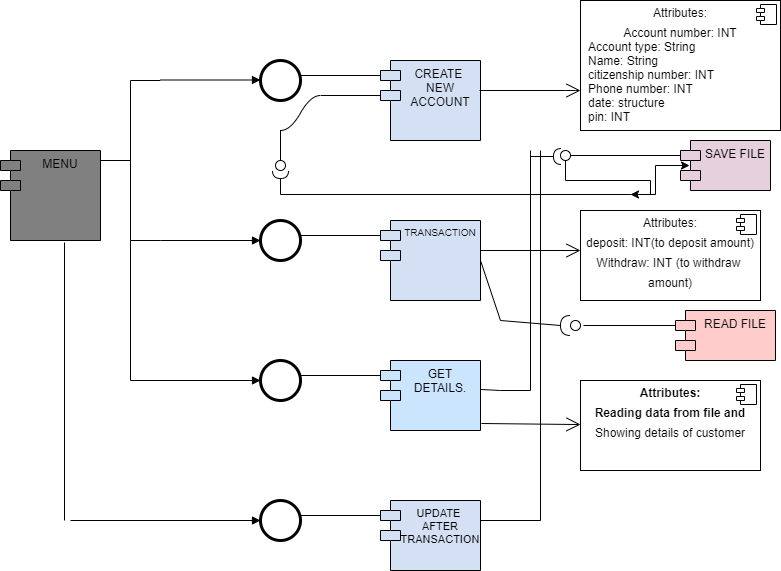

The diagram above was exported from draw.io. Its source (the exported page's mxGraphModel, read from the mxfile embedded in the PNG):
<mxGraphModel dx="1108" dy="482" grid="1" gridSize="10" guides="1" tooltips="1" connect="1" arrows="1" fold="1" page="1" pageScale="1" pageWidth="850" pageHeight="1100" math="0" shadow="0">
  <root>
    <mxCell id="0" />
    <mxCell id="1" parent="0" />
    <mxCell id="4waF56dcaJRh0kGW7k3D-1" value="MENU" style="shape=module;align=left;spacingLeft=20;align=center;verticalAlign=top;fillColor=#808080;" parent="1" vertex="1">
      <mxGeometry x="60" y="150" width="100" height="90" as="geometry" />
    </mxCell>
    <mxCell id="4waF56dcaJRh0kGW7k3D-28" value="" style="shape=mxgraph.bpmn.shape;html=1;verticalLabelPosition=bottom;labelBackgroundColor=#ffffff;verticalAlign=top;align=center;perimeter=ellipsePerimeter;outlineConnect=0;outline=end;symbol=general;fillColor=#FFFFFF;" parent="1" vertex="1">
      <mxGeometry x="320" y="60" width="40" height="40" as="geometry" />
    </mxCell>
    <mxCell id="4waF56dcaJRh0kGW7k3D-29" value="" style="endArrow=block;endFill=1;endSize=6;html=1;fillColor=#FFFFFF;" parent="1" edge="1">
      <mxGeometry width="100" relative="1" as="geometry">
        <mxPoint x="220" y="79.5" as="sourcePoint" />
        <mxPoint x="320" y="79.5" as="targetPoint" />
      </mxGeometry>
    </mxCell>
    <mxCell id="4waF56dcaJRh0kGW7k3D-30" value="" style="endArrow=block;endFill=1;endSize=6;html=1;fillColor=#FFFFFF;" parent="1" edge="1">
      <mxGeometry width="100" relative="1" as="geometry">
        <mxPoint x="220" y="240" as="sourcePoint" />
        <mxPoint x="320" y="240" as="targetPoint" />
      </mxGeometry>
    </mxCell>
    <mxCell id="4waF56dcaJRh0kGW7k3D-31" value="" style="shape=mxgraph.bpmn.shape;html=1;verticalLabelPosition=bottom;labelBackgroundColor=#ffffff;verticalAlign=top;align=center;perimeter=ellipsePerimeter;outlineConnect=0;outline=end;symbol=general;fillColor=#FFFFFF;" parent="1" vertex="1">
      <mxGeometry x="320" y="360" width="40" height="40" as="geometry" />
    </mxCell>
    <mxCell id="4waF56dcaJRh0kGW7k3D-32" value="" style="shape=mxgraph.bpmn.shape;html=1;verticalLabelPosition=bottom;labelBackgroundColor=#ffffff;verticalAlign=top;align=center;perimeter=ellipsePerimeter;outlineConnect=0;outline=end;symbol=general;fillColor=#FFFFFF;" parent="1" vertex="1">
      <mxGeometry x="320" y="500" width="40" height="40" as="geometry" />
    </mxCell>
    <mxCell id="4waF56dcaJRh0kGW7k3D-33" value="" style="shape=mxgraph.bpmn.shape;html=1;verticalLabelPosition=bottom;labelBackgroundColor=#ffffff;verticalAlign=top;align=center;perimeter=ellipsePerimeter;outlineConnect=0;outline=end;symbol=general;fillColor=#FFFFFF;" parent="1" vertex="1">
      <mxGeometry x="320" y="220" width="40" height="40" as="geometry" />
    </mxCell>
    <mxCell id="4waF56dcaJRh0kGW7k3D-36" value="" style="html=1;shape=mxgraph.flowchart.annotation_2;align=left;labelPosition=right;fillColor=#99FFFF;" parent="1" vertex="1">
      <mxGeometry x="160" y="80" width="60" height="160" as="geometry" />
    </mxCell>
    <mxCell id="4waF56dcaJRh0kGW7k3D-40" value="" style="endArrow=none;html=1;rounded=0;fillColor=#FFFFFF;exitX=0.64;exitY=1.022;exitDx=0;exitDy=0;exitPerimeter=0;" parent="1" source="4waF56dcaJRh0kGW7k3D-1" edge="1">
      <mxGeometry relative="1" as="geometry">
        <mxPoint x="340" y="300" as="sourcePoint" />
        <mxPoint x="124" y="520" as="targetPoint" />
      </mxGeometry>
    </mxCell>
    <mxCell id="4waF56dcaJRh0kGW7k3D-41" value="" style="endArrow=none;html=1;rounded=0;fillColor=#FFFFFF;exitX=0.5;exitY=1;exitDx=0;exitDy=0;exitPerimeter=0;" parent="1" source="4waF56dcaJRh0kGW7k3D-36" edge="1">
      <mxGeometry relative="1" as="geometry">
        <mxPoint x="340" y="300" as="sourcePoint" />
        <mxPoint x="190" y="380" as="targetPoint" />
      </mxGeometry>
    </mxCell>
    <mxCell id="4waF56dcaJRh0kGW7k3D-43" value="" style="endArrow=block;endFill=1;endSize=6;html=1;fillColor=#FFFFFF;entryX=0;entryY=0.5;entryDx=0;entryDy=0;" parent="1" target="4waF56dcaJRh0kGW7k3D-31" edge="1">
      <mxGeometry width="100" relative="1" as="geometry">
        <mxPoint x="190" y="380" as="sourcePoint" />
        <mxPoint x="300" y="380" as="targetPoint" />
      </mxGeometry>
    </mxCell>
    <mxCell id="4waF56dcaJRh0kGW7k3D-44" value="" style="endArrow=block;endFill=1;endSize=6;html=1;fillColor=#FFFFFF;" parent="1" edge="1">
      <mxGeometry width="100" relative="1" as="geometry">
        <mxPoint x="220" y="520" as="sourcePoint" />
        <mxPoint x="320" y="520" as="targetPoint" />
      </mxGeometry>
    </mxCell>
    <mxCell id="4waF56dcaJRh0kGW7k3D-45" value="" style="endArrow=none;html=1;rounded=0;fillColor=#FFFFFF;" parent="1" edge="1">
      <mxGeometry relative="1" as="geometry">
        <mxPoint x="130" y="520" as="sourcePoint" />
        <mxPoint x="240" y="520" as="targetPoint" />
      </mxGeometry>
    </mxCell>
    <mxCell id="4waF56dcaJRh0kGW7k3D-46" value="TRANSACTION" style="shape=module;align=left;spacingLeft=20;align=center;verticalAlign=top;fillColor=#D4E1F5;fontSize=10;" parent="1" vertex="1">
      <mxGeometry x="440" y="220" width="100" height="80" as="geometry" />
    </mxCell>
    <mxCell id="4waF56dcaJRh0kGW7k3D-47" value="UPDATE &#10;AFTER&#10;TRANSACTION" style="shape=module;align=left;spacingLeft=20;align=center;verticalAlign=top;fillColor=#D4E1F5;fontSize=11;" parent="1" vertex="1">
      <mxGeometry x="440" y="500" width="100" height="70" as="geometry" />
    </mxCell>
    <mxCell id="4waF56dcaJRh0kGW7k3D-48" value="GET&#10;DETAILS." style="shape=module;align=left;spacingLeft=20;align=center;verticalAlign=top;fillColor=#CCE5FF;" parent="1" vertex="1">
      <mxGeometry x="440" y="360" width="100" height="70" as="geometry" />
    </mxCell>
    <mxCell id="4waF56dcaJRh0kGW7k3D-49" value="CREATE &#10;NEW&#10;ACCOUNT" style="shape=module;align=left;spacingLeft=20;align=center;verticalAlign=top;fillColor=#D4E1F5;" parent="1" vertex="1">
      <mxGeometry x="440" y="60" width="100" height="80" as="geometry" />
    </mxCell>
    <mxCell id="4waF56dcaJRh0kGW7k3D-51" value="" style="endArrow=none;html=1;rounded=0;fillColor=#FFFFFF;entryX=0;entryY=0;entryDx=0;entryDy=15;entryPerimeter=0;" parent="1" target="4waF56dcaJRh0kGW7k3D-46" edge="1">
      <mxGeometry relative="1" as="geometry">
        <mxPoint x="360" y="235" as="sourcePoint" />
        <mxPoint x="440" y="240" as="targetPoint" />
      </mxGeometry>
    </mxCell>
    <mxCell id="4waF56dcaJRh0kGW7k3D-52" value="" style="endArrow=none;html=1;rounded=0;fillColor=#FFFFFF;entryX=0;entryY=0;entryDx=0;entryDy=15;entryPerimeter=0;" parent="1" target="4waF56dcaJRh0kGW7k3D-48" edge="1">
      <mxGeometry relative="1" as="geometry">
        <mxPoint x="360" y="375" as="sourcePoint" />
        <mxPoint x="450" y="380" as="targetPoint" />
      </mxGeometry>
    </mxCell>
    <mxCell id="4waF56dcaJRh0kGW7k3D-54" value="" style="endArrow=none;html=1;rounded=0;fillColor=#FFFFFF;entryX=0;entryY=0;entryDx=0;entryDy=15;entryPerimeter=0;" parent="1" target="4waF56dcaJRh0kGW7k3D-49" edge="1">
      <mxGeometry relative="1" as="geometry">
        <mxPoint x="360" y="75" as="sourcePoint" />
        <mxPoint x="520" y="230" as="targetPoint" />
      </mxGeometry>
    </mxCell>
    <mxCell id="4waF56dcaJRh0kGW7k3D-55" value="" style="endArrow=none;html=1;rounded=0;fillColor=#FFFFFF;entryX=0;entryY=0;entryDx=0;entryDy=15;entryPerimeter=0;" parent="1" target="4waF56dcaJRh0kGW7k3D-47" edge="1">
      <mxGeometry relative="1" as="geometry">
        <mxPoint x="360" y="515" as="sourcePoint" />
        <mxPoint x="520" y="420" as="targetPoint" />
        <Array as="points" />
      </mxGeometry>
    </mxCell>
    <mxCell id="4waF56dcaJRh0kGW7k3D-58" value="READ FILE" style="shape=module;align=left;spacingLeft=20;align=center;verticalAlign=top;fillColor=#FFCCCC;" parent="1" vertex="1">
      <mxGeometry x="735" y="310" width="100" height="50" as="geometry" />
    </mxCell>
    <mxCell id="4waF56dcaJRh0kGW7k3D-59" value="SAVE FILE" style="shape=module;align=left;spacingLeft=20;align=center;verticalAlign=top;fillColor=#E6D0DE;" parent="1" vertex="1">
      <mxGeometry x="740" y="140" width="90" height="50" as="geometry" />
    </mxCell>
    <mxCell id="4waF56dcaJRh0kGW7k3D-68" value="" style="edgeStyle=entityRelationEdgeStyle;startArrow=none;endArrow=none;segment=10;curved=1;fillColor=#FFFFFF;" parent="1" edge="1">
      <mxGeometry relative="1" as="geometry">
        <mxPoint x="340" y="130" as="sourcePoint" />
        <mxPoint x="380" y="95" as="targetPoint" />
      </mxGeometry>
    </mxCell>
    <mxCell id="4waF56dcaJRh0kGW7k3D-72" value="" style="line;strokeWidth=1;rotatable=0;dashed=0;labelPosition=right;align=left;verticalAlign=middle;spacingTop=0;spacingLeft=6;points=[];portConstraint=eastwest;fillColor=#99FFFF;" parent="1" vertex="1">
      <mxGeometry x="380" y="90" width="60" height="10" as="geometry" />
    </mxCell>
    <mxCell id="4waF56dcaJRh0kGW7k3D-73" value="" style="rounded=0;orthogonalLoop=1;jettySize=auto;html=1;endArrow=none;endFill=0;fillColor=#FFFFFF;" parent="1" target="4waF56dcaJRh0kGW7k3D-75" edge="1">
      <mxGeometry relative="1" as="geometry">
        <mxPoint x="340" y="130" as="sourcePoint" />
      </mxGeometry>
    </mxCell>
    <mxCell id="4waF56dcaJRh0kGW7k3D-74" value="" style="rounded=0;orthogonalLoop=1;jettySize=auto;html=1;endArrow=halfCircle;endFill=0;endSize=6;strokeWidth=1;fillColor=#FFFFFF;startArrow=none;" parent="1" edge="1">
      <mxGeometry relative="1" as="geometry">
        <mxPoint x="340" y="190" as="sourcePoint" />
        <mxPoint x="340" y="170" as="targetPoint" />
      </mxGeometry>
    </mxCell>
    <mxCell id="4waF56dcaJRh0kGW7k3D-75" value="" style="ellipse;whiteSpace=wrap;html=1;fontFamily=Helvetica;fontSize=12;fontColor=#000000;align=center;strokeColor=#000000;fillColor=#ffffff;points=[];aspect=fixed;resizable=0;" parent="1" vertex="1">
      <mxGeometry x="335" y="160" width="10" height="10" as="geometry" />
    </mxCell>
    <mxCell id="4waF56dcaJRh0kGW7k3D-76" value="" style="rounded=0;orthogonalLoop=1;jettySize=auto;html=1;endArrow=none;endFill=0;endSize=6;strokeWidth=1;fillColor=#FFFFFF;" parent="1" edge="1">
      <mxGeometry relative="1" as="geometry">
        <mxPoint x="340" y="194" as="sourcePoint" />
        <mxPoint x="340" y="180" as="targetPoint" />
        <Array as="points" />
      </mxGeometry>
    </mxCell>
    <mxCell id="4waF56dcaJRh0kGW7k3D-77" value="" style="rounded=0;orthogonalLoop=1;jettySize=auto;html=1;endArrow=none;endFill=0;fillColor=#FFFFFF;exitX=0;exitY=0;exitDx=0;exitDy=15;exitPerimeter=0;" parent="1" source="4waF56dcaJRh0kGW7k3D-59" target="4waF56dcaJRh0kGW7k3D-79" edge="1">
      <mxGeometry relative="1" as="geometry">
        <mxPoint x="420" y="285" as="sourcePoint" />
      </mxGeometry>
    </mxCell>
    <mxCell id="4waF56dcaJRh0kGW7k3D-78" value="" style="rounded=0;orthogonalLoop=1;jettySize=auto;html=1;endArrow=halfCircle;endFill=0;endSize=6;strokeWidth=1;fillColor=#FFFFFF;entryX=0.1;entryY=0.6;entryDx=0;entryDy=0;entryPerimeter=0;" parent="1" target="4waF56dcaJRh0kGW7k3D-79" edge="1">
      <mxGeometry relative="1" as="geometry">
        <mxPoint x="590" y="156" as="sourcePoint" />
        <mxPoint x="620" y="160" as="targetPoint" />
        <Array as="points" />
      </mxGeometry>
    </mxCell>
    <mxCell id="4waF56dcaJRh0kGW7k3D-118" value="" style="edgeStyle=orthogonalEdgeStyle;rounded=0;orthogonalLoop=1;jettySize=auto;html=1;fillColor=#FFFFFF;" parent="1" source="4waF56dcaJRh0kGW7k3D-79" target="4waF56dcaJRh0kGW7k3D-99" edge="1">
      <mxGeometry relative="1" as="geometry" />
    </mxCell>
    <mxCell id="4waF56dcaJRh0kGW7k3D-79" value="" style="ellipse;whiteSpace=wrap;html=1;fontFamily=Helvetica;fontSize=12;fontColor=#000000;align=center;strokeColor=#000000;fillColor=#ffffff;points=[];aspect=fixed;resizable=0;" parent="1" vertex="1">
      <mxGeometry x="620" y="150" width="10" height="10" as="geometry" />
    </mxCell>
    <mxCell id="4waF56dcaJRh0kGW7k3D-87" value="" style="rounded=0;orthogonalLoop=1;jettySize=auto;html=1;endArrow=none;endFill=0;fillColor=#FFFFFF;entryX=0;entryY=0;entryDx=0;entryDy=15;entryPerimeter=0;" parent="1" target="4waF56dcaJRh0kGW7k3D-58" edge="1">
      <mxGeometry relative="1" as="geometry">
        <mxPoint x="643" y="325" as="sourcePoint" />
        <mxPoint x="620" y="300" as="targetPoint" />
      </mxGeometry>
    </mxCell>
    <mxCell id="4waF56dcaJRh0kGW7k3D-91" value="" style="rounded=0;orthogonalLoop=1;jettySize=auto;html=1;endArrow=none;endFill=0;fillColor=#FFFFFF;" parent="1" edge="1">
      <mxGeometry relative="1" as="geometry">
        <mxPoint x="420" y="285" as="sourcePoint" />
        <mxPoint x="420" y="285" as="targetPoint" />
      </mxGeometry>
    </mxCell>
    <mxCell id="4waF56dcaJRh0kGW7k3D-95" value="" style="rounded=0;orthogonalLoop=1;jettySize=auto;html=1;endArrow=none;endFill=0;fillColor=#FFFFFF;" parent="1" edge="1">
      <mxGeometry relative="1" as="geometry">
        <mxPoint x="420" y="285" as="sourcePoint" />
        <mxPoint x="420" y="285" as="targetPoint" />
      </mxGeometry>
    </mxCell>
    <mxCell id="4waF56dcaJRh0kGW7k3D-97" value="" style="ellipse;whiteSpace=wrap;html=1;fontFamily=Helvetica;fontSize=12;fontColor=#000000;align=center;strokeColor=#000000;fillColor=#ffffff;points=[];aspect=fixed;resizable=0;" parent="1" vertex="1">
      <mxGeometry x="630" y="320" width="10" height="10" as="geometry" />
    </mxCell>
    <mxCell id="4waF56dcaJRh0kGW7k3D-102" value="" style="edgeStyle=orthogonalEdgeStyle;rounded=0;orthogonalLoop=1;jettySize=auto;html=1;fillColor=#FFFFFF;entryX=0.1;entryY=0.5;entryDx=0;entryDy=0;entryPerimeter=0;" parent="1" source="4waF56dcaJRh0kGW7k3D-99" target="4waF56dcaJRh0kGW7k3D-59" edge="1">
      <mxGeometry relative="1" as="geometry" />
    </mxCell>
    <mxCell id="4waF56dcaJRh0kGW7k3D-99" value="" style="line;strokeWidth=1;fillColor=none;align=left;verticalAlign=middle;spacingTop=-1;spacingLeft=3;spacingRight=3;rotatable=0;labelPosition=right;points=[];portConstraint=eastwest;" parent="1" vertex="1">
      <mxGeometry x="340" y="190" width="350" height="8" as="geometry" />
    </mxCell>
    <mxCell id="4waF56dcaJRh0kGW7k3D-109" value="" style="shape=requiredInterface;html=1;verticalLabelPosition=bottom;fillColor=#99FFFF;direction=west;" parent="1" vertex="1">
      <mxGeometry x="620" y="315" width="10" height="20" as="geometry" />
    </mxCell>
    <mxCell id="4waF56dcaJRh0kGW7k3D-112" value="" style="endArrow=none;html=1;rounded=0;fillColor=#FFFFFF;entryX=1;entryY=0.5;entryDx=0;entryDy=0;entryPerimeter=0;" parent="1" target="4waF56dcaJRh0kGW7k3D-109" edge="1">
      <mxGeometry relative="1" as="geometry">
        <mxPoint x="560" y="320" as="sourcePoint" />
        <mxPoint x="560" y="340" as="targetPoint" />
      </mxGeometry>
    </mxCell>
    <mxCell id="4waF56dcaJRh0kGW7k3D-113" value="" style="endArrow=none;html=1;rounded=0;fillColor=#FFFFFF;exitX=1;exitY=0.5;exitDx=0;exitDy=0;" parent="1" source="4waF56dcaJRh0kGW7k3D-46" edge="1">
      <mxGeometry relative="1" as="geometry">
        <mxPoint x="400" y="340" as="sourcePoint" />
        <mxPoint x="560" y="320" as="targetPoint" />
      </mxGeometry>
    </mxCell>
    <mxCell id="4waF56dcaJRh0kGW7k3D-114" value="" style="endArrow=none;html=1;rounded=0;fillColor=#FFFFFF;" parent="1" edge="1">
      <mxGeometry relative="1" as="geometry">
        <mxPoint x="590" y="150" as="sourcePoint" />
        <mxPoint x="590" y="390" as="targetPoint" />
      </mxGeometry>
    </mxCell>
    <mxCell id="4waF56dcaJRh0kGW7k3D-115" value="" style="endArrow=none;html=1;rounded=0;fillColor=#FFFFFF;exitX=1;exitY=0.414;exitDx=0;exitDy=0;exitPerimeter=0;" parent="1" source="4waF56dcaJRh0kGW7k3D-48" edge="1">
      <mxGeometry relative="1" as="geometry">
        <mxPoint x="400" y="330" as="sourcePoint" />
        <mxPoint x="590" y="390" as="targetPoint" />
        <Array as="points">
          <mxPoint x="560" y="390" />
        </Array>
      </mxGeometry>
    </mxCell>
    <mxCell id="4waF56dcaJRh0kGW7k3D-116" value="" style="endArrow=none;html=1;rounded=0;fillColor=#FFFFFF;" parent="1" edge="1">
      <mxGeometry relative="1" as="geometry">
        <mxPoint x="600" y="150" as="sourcePoint" />
        <mxPoint x="600" y="520" as="targetPoint" />
      </mxGeometry>
    </mxCell>
    <mxCell id="4waF56dcaJRh0kGW7k3D-117" value="" style="endArrow=none;html=1;rounded=0;fillColor=#FFFFFF;" parent="1" edge="1">
      <mxGeometry relative="1" as="geometry">
        <mxPoint x="540" y="520" as="sourcePoint" />
        <mxPoint x="600" y="520" as="targetPoint" />
      </mxGeometry>
    </mxCell>
    <mxCell id="dgI7lGT-V4vmOzNoQk8o-2" value="" style="endArrow=open;endFill=1;endSize=12;html=1;" parent="1" edge="1">
      <mxGeometry width="160" relative="1" as="geometry">
        <mxPoint x="539" y="90" as="sourcePoint" />
        <mxPoint x="640" y="90" as="targetPoint" />
        <Array as="points">
          <mxPoint x="635" y="90" />
        </Array>
      </mxGeometry>
    </mxCell>
    <mxCell id="dgI7lGT-V4vmOzNoQk8o-4" value="&lt;p style=&quot;margin: 0px ; margin-top: 6px ; text-align: center&quot;&gt;&lt;span style=&quot;text-align: left&quot;&gt;Attributes:&lt;/span&gt;&lt;/p&gt;&lt;p style=&quot;margin: 0px ; margin-top: 6px ; text-align: center&quot;&gt;&lt;span style=&quot;text-align: left&quot;&gt;Account number: INT&lt;/span&gt;&lt;/p&gt;&lt;p style=&quot;margin: 0px ; margin-left: 8px&quot;&gt;Account type: String&lt;/p&gt;&lt;p style=&quot;margin: 0px ; margin-left: 8px&quot;&gt;Name: String&lt;/p&gt;&lt;p style=&quot;margin: 0px ; margin-left: 8px&quot;&gt;citizenship number: INT&lt;/p&gt;&lt;p style=&quot;margin: 0px ; margin-left: 8px&quot;&gt;Phone number: INT&lt;/p&gt;&lt;p style=&quot;margin: 0px ; margin-left: 8px&quot;&gt;date: structure&lt;/p&gt;&lt;p style=&quot;margin: 0px ; margin-left: 8px&quot;&gt;pin: INT&lt;/p&gt;&lt;p style=&quot;margin: 0px ; margin-left: 8px&quot;&gt;&lt;br&gt;&lt;/p&gt;&lt;p style=&quot;margin: 0px ; margin-left: 8px&quot;&gt;&lt;br&gt;&lt;/p&gt;" style="align=left;overflow=fill;html=1;dropTarget=0;" parent="1" vertex="1">
      <mxGeometry x="640" width="200" height="130" as="geometry" />
    </mxCell>
    <mxCell id="dgI7lGT-V4vmOzNoQk8o-5" value="" style="shape=component;jettyWidth=8;jettyHeight=4;" parent="dgI7lGT-V4vmOzNoQk8o-4" vertex="1">
      <mxGeometry x="1" width="20" height="20" relative="1" as="geometry">
        <mxPoint x="-24" y="4" as="offset" />
      </mxGeometry>
    </mxCell>
    <mxCell id="dgI7lGT-V4vmOzNoQk8o-6" value="" style="endArrow=open;endFill=1;endSize=12;html=1;" parent="1" edge="1">
      <mxGeometry width="160" relative="1" as="geometry">
        <mxPoint x="540" y="250" as="sourcePoint" />
        <mxPoint x="640" y="250" as="targetPoint" />
      </mxGeometry>
    </mxCell>
    <mxCell id="dgI7lGT-V4vmOzNoQk8o-9" value="&lt;p style=&quot;margin: 0px ; margin-top: 6px ; text-align: center&quot;&gt;Attributes:&lt;/p&gt;&lt;p style=&quot;margin: 0px ; margin-top: 6px ; text-align: center&quot;&gt;deposit: INT(to deposit amount)&lt;/p&gt;&lt;p style=&quot;margin: 0px ; margin-top: 6px ; text-align: center&quot;&gt;Withdraw: INT (to withdraw&amp;nbsp;&lt;/p&gt;&lt;p style=&quot;margin: 0px ; margin-top: 6px ; text-align: center&quot;&gt;amount)&lt;/p&gt;" style="align=left;overflow=fill;html=1;dropTarget=0;" parent="1" vertex="1">
      <mxGeometry x="640" y="210" width="180" height="90" as="geometry" />
    </mxCell>
    <mxCell id="dgI7lGT-V4vmOzNoQk8o-10" value="" style="shape=component;jettyWidth=8;jettyHeight=4;" parent="dgI7lGT-V4vmOzNoQk8o-9" vertex="1">
      <mxGeometry x="1" width="20" height="20" relative="1" as="geometry">
        <mxPoint x="-24" y="4" as="offset" />
      </mxGeometry>
    </mxCell>
    <mxCell id="dgI7lGT-V4vmOzNoQk8o-11" value="" style="endArrow=open;endFill=1;endSize=12;html=1;exitX=1.01;exitY=0.9;exitDx=0;exitDy=0;exitPerimeter=0;" parent="1" source="4waF56dcaJRh0kGW7k3D-48" target="dgI7lGT-V4vmOzNoQk8o-12" edge="1">
      <mxGeometry width="160" relative="1" as="geometry">
        <mxPoint x="540" y="410" as="sourcePoint" />
        <mxPoint x="640" y="410" as="targetPoint" />
      </mxGeometry>
    </mxCell>
    <mxCell id="dgI7lGT-V4vmOzNoQk8o-12" value="&lt;p style=&quot;margin: 0px ; margin-top: 6px ; text-align: center&quot;&gt;&lt;b&gt;Attributes:&lt;/b&gt;&lt;/p&gt;&lt;p style=&quot;margin: 0px ; margin-top: 6px ; text-align: center&quot;&gt;&lt;b&gt;Reading data from file and&lt;/b&gt;&lt;br&gt;&lt;/p&gt;&lt;p style=&quot;margin: 0px ; margin-top: 6px ; text-align: center&quot;&gt;Showing details of customer&lt;/p&gt;" style="align=left;overflow=fill;html=1;dropTarget=0;" parent="1" vertex="1">
      <mxGeometry x="640" y="380" width="180" height="90" as="geometry" />
    </mxCell>
    <mxCell id="dgI7lGT-V4vmOzNoQk8o-13" value="" style="shape=component;jettyWidth=8;jettyHeight=4;" parent="dgI7lGT-V4vmOzNoQk8o-12" vertex="1">
      <mxGeometry x="1" width="20" height="20" relative="1" as="geometry">
        <mxPoint x="-24" y="4" as="offset" />
      </mxGeometry>
    </mxCell>
  </root>
</mxGraphModel>